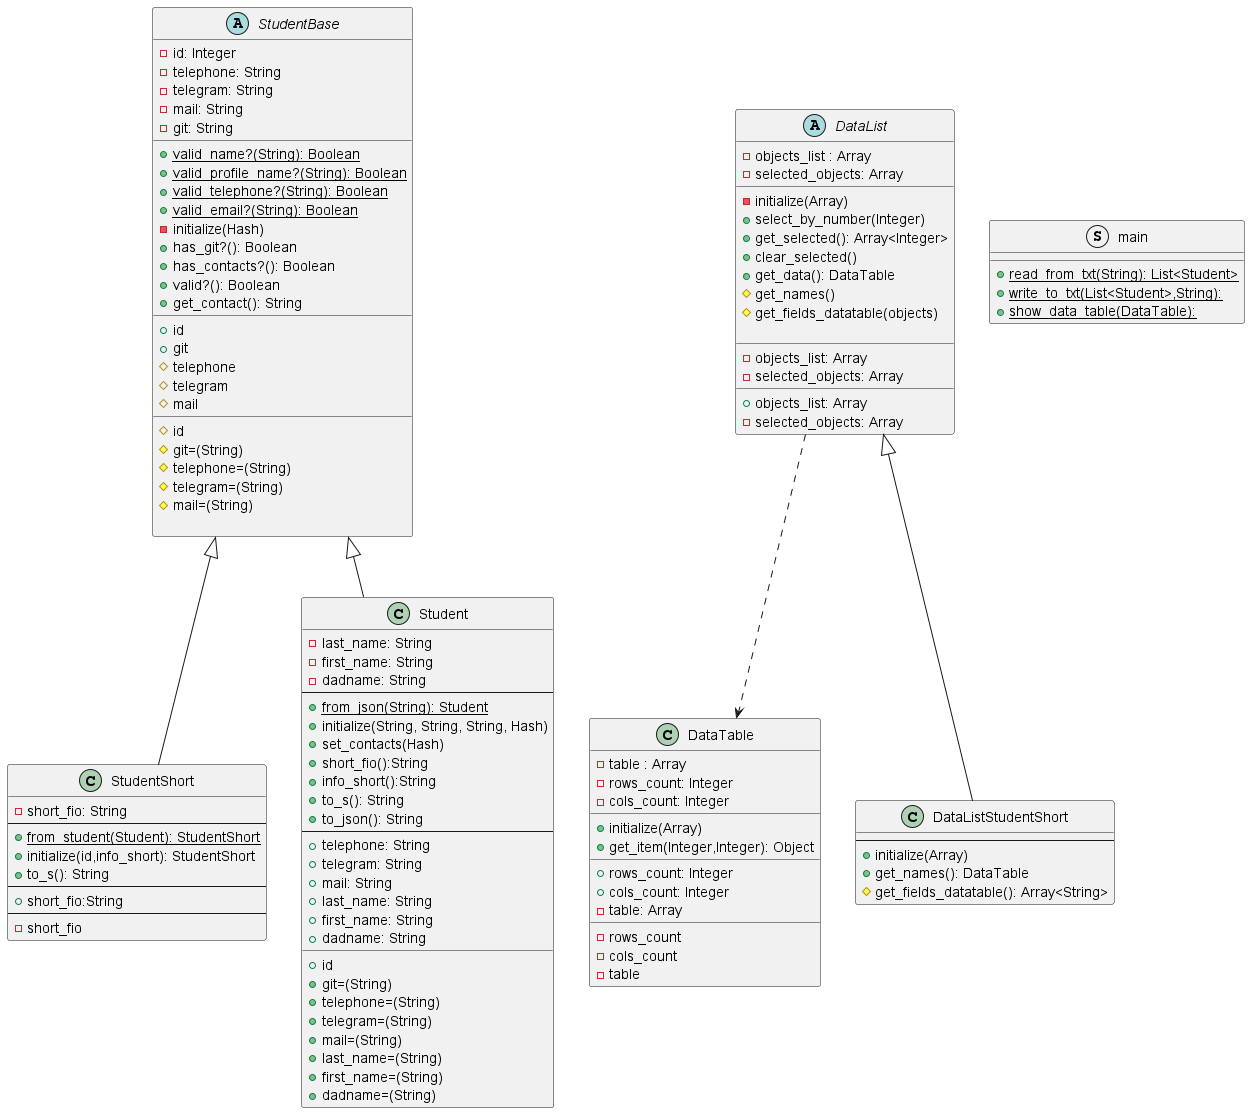

The diagram above was rendered by PlantUML. Its source (embedded in the PNG):
@startuml
'https://plantuml.com/class-diagram
abstract class StudentBase {
    -id: Integer
    -telephone: String
    -telegram: String
    -mail: String
    -git: String
    __
    +{static}valid_name?(String): Boolean
    +{static}valid_profile_name?(String): Boolean
    +{static}valid_telephone?(String): Boolean
    +{static}valid_email?(String): Boolean
    -initialize(Hash)
    +has_git?(): Boolean
    +has_contacts?(): Boolean
    +valid?(): Boolean
    +get_contact(): String
    __
    +id
    +git
    #telephone
    #telegram
    #mail
    __
    #id
    #git=(String)
    #telephone=(String)
    #telegram=(String)
    #mail=(String)

}
class StudentShort extends StudentBase {
    -short_fio: String
    --
    +{static}from_student(Student): StudentShort
    +initialize(id,info_short): StudentShort
    +to_s(): String
    --
    +short_fio:String
    --
    -short_fio
}
class Student extends StudentBase{
    -last_name: String
    -first_name: String
    -dadname: String
    --
    +{static}from_json(String): Student
    +initialize(String, String, String, Hash)
    +set_contacts(Hash)
    +short_fio():String
    +info_short():String
    +to_s(): String
    +to_json(): String
    --
    +telephone: String
    +telegram: String
    +mail: String
    +last_name: String
    +first_name: String
    +dadname: String
    __
    +id
    +git=(String)
    +telephone=(String)
    +telegram=(String)
    +mail=(String)
    +last_name=(String)
    +first_name=(String)
    +dadname=(String)
}

class DataTable{
    -table : Array
    -rows_count: Integer
    -cols_count: Integer
    __
    +initialize(Array)
    +get_item(Integer,Integer): Object
    __
    +rows_count: Integer
    +cols_count: Integer
    -table: Array
    __
    -rows_count
    -cols_count
    -table
}
abstract class DataList{
    -objects_list : Array
    -selected_objects: Array
    __
    -initialize(Array)
    +select_by_number(Integer)
    +get_selected(): Array<Integer>
    +clear_selected()
    +get_data(): DataTable
    #get_names()
    #get_fields_datatable(objects)

    __
    -objects_list: Array
    -selected_objects: Array
    __
    +objects_list: Array
    -selected_objects: Array
}

class DataListStudentShort extends DataList{
    --
    +initialize(Array)
    +get_names(): DataTable
    #get_fields_datatable(): Array<String>
}


struct main {
    +{static}read_from_txt(String): List<Student>
    +{static}write_to_txt(List<Student>,String):
    +{static}show_data_table(DataTable):
}



DataList ..> DataTable
@enduml